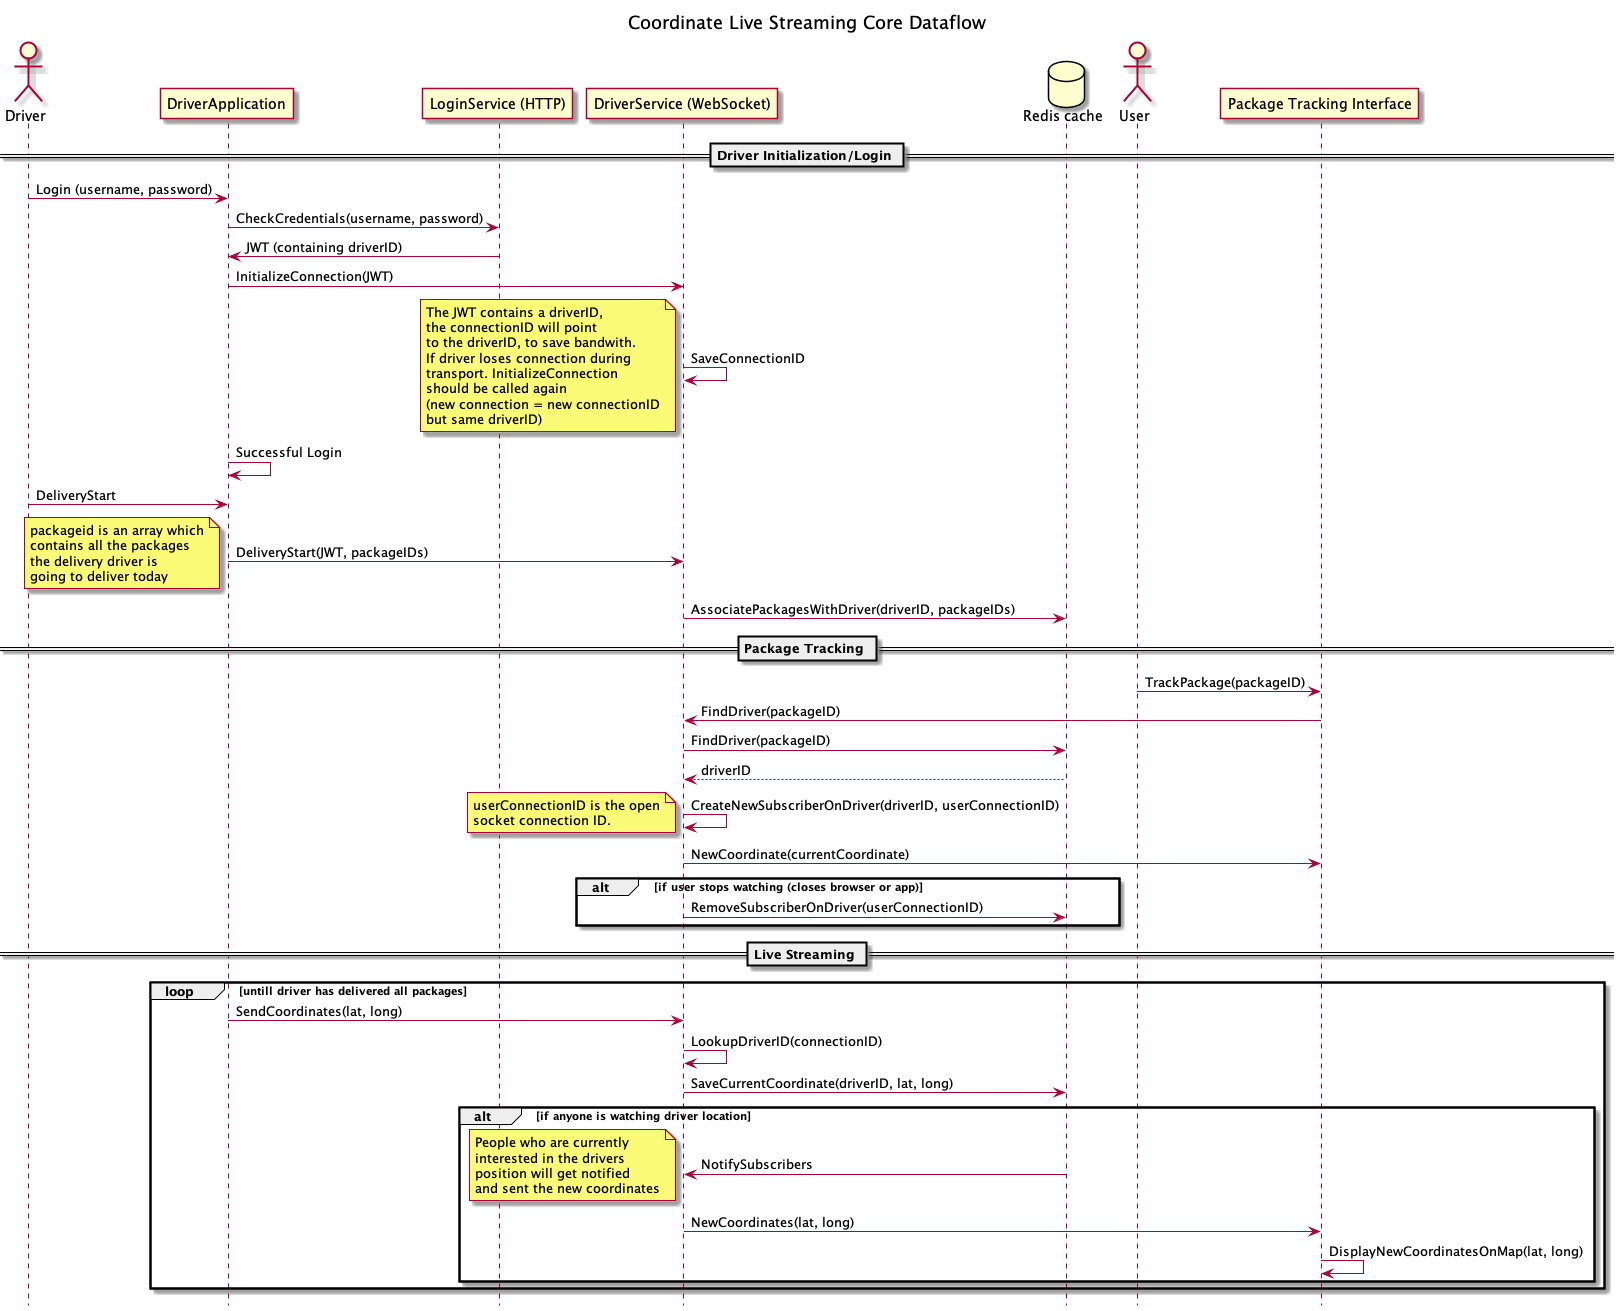

The diagram above was rendered by PlantUML. Its source (embedded in the PNG):
@startuml
hide footbox
title Coordinate Live Streaming Core Dataflow

actor "Driver" as driver
participant "DriverApplication" as driverapp

participant "LoginService (HTTP)" as loginservice

participant "DriverService (WebSocket)" as driverservice

Database redis as "Redis cache"

actor "User" as user
participant "Package Tracking Interface" as userapp

== Driver Initialization/Login ==
driver -> driverapp : Login (username, password)
driverapp -> loginservice : CheckCredentials(username, password)
loginservice -> driverapp : JWT (containing driverID)
driverapp -> driverservice : InitializeConnection(JWT)
driverservice -> driverservice : SaveConnectionID
note left
The JWT contains a driverID,
the connectionID will point 
to the driverID, to save bandwith.
If driver loses connection during 
transport. InitializeConnection
should be called again
(new connection = new connectionID
but same driverID)
end note
driverapp -> driverapp : Successful Login
driver -> driverapp : DeliveryStart
driverapp -> driverservice : DeliveryStart(JWT, packageIDs)
note left
packageid is an array which
contains all the packages
the delivery driver is 
going to deliver today
end note
driverservice -> redis : AssociatePackagesWithDriver(driverID, packageIDs)

== Package Tracking ==
user -> userapp : TrackPackage(packageID)
userapp -> driverservice : FindDriver(packageID)
driverservice -> redis : FindDriver(packageID)
return driverID
driverservice -> driverservice : CreateNewSubscriberOnDriver(driverID, userConnectionID)
note left
userConnectionID is the open
socket connection ID.
end note
driverservice -> userapp : NewCoordinate(currentCoordinate)
alt if user stops watching (closes browser or app)
    driverservice -> redis : RemoveSubscriberOnDriver(userConnectionID)
end

== Live Streaming ==
loop untill driver has delivered all packages
    driverapp -> driverservice : SendCoordinates(lat, long)
    driverservice -> driverservice : LookupDriverID(connectionID)
    driverservice -> redis : SaveCurrentCoordinate(driverID, lat, long)
    alt if anyone is watching driver location
        redis -> driverservice : NotifySubscribers
        note left
            People who are currently 
            interested in the drivers 
            position will get notified 
            and sent the new coordinates
        end note
        driverservice -> userapp : NewCoordinates(lat, long)
        userapp -> userapp : DisplayNewCoordinatesOnMap(lat, long)
    end
end loop

@enduml